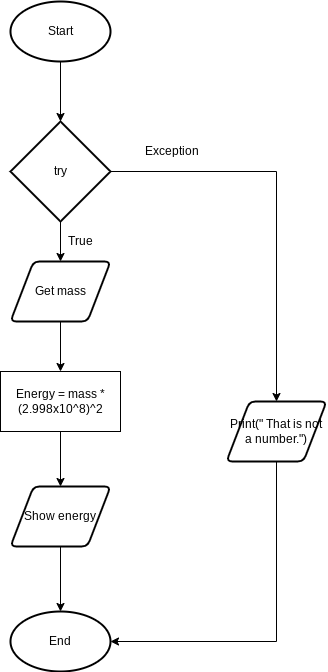

The diagram above was exported from draw.io. Its source (the exported page's mxGraphModel, read from the mxfile embedded in the PNG):
<mxGraphModel dx="594" dy="561" grid="1" gridSize="10" guides="1" tooltips="1" connect="1" arrows="1" fold="1" page="1" pageScale="1" pageWidth="827" pageHeight="1169" math="0" shadow="0">
  <root>
    <mxCell id="0" />
    <mxCell id="1" parent="0" />
    <mxCell id="4" style="edgeStyle=orthogonalEdgeStyle;html=1;entryX=0.5;entryY=0;entryDx=0;entryDy=0;entryPerimeter=0;rounded=0;" edge="1" parent="1" source="2" target="3">
      <mxGeometry relative="1" as="geometry" />
    </mxCell>
    <mxCell id="2" value="Start" style="strokeWidth=2;html=1;shape=mxgraph.flowchart.start_1;whiteSpace=wrap;" vertex="1" parent="1">
      <mxGeometry x="364" y="40" width="100" height="60" as="geometry" />
    </mxCell>
    <mxCell id="8" style="edgeStyle=orthogonalEdgeStyle;rounded=0;html=1;entryX=0.5;entryY=0;entryDx=0;entryDy=0;" edge="1" parent="1" source="3" target="6">
      <mxGeometry relative="1" as="geometry" />
    </mxCell>
    <mxCell id="20" style="edgeStyle=orthogonalEdgeStyle;rounded=0;html=1;entryX=0.5;entryY=0;entryDx=0;entryDy=0;" edge="1" parent="1" source="3" target="19">
      <mxGeometry relative="1" as="geometry" />
    </mxCell>
    <mxCell id="3" value="try" style="strokeWidth=2;html=1;shape=mxgraph.flowchart.decision;whiteSpace=wrap;" vertex="1" parent="1">
      <mxGeometry x="364" y="160" width="100" height="100" as="geometry" />
    </mxCell>
    <mxCell id="9" style="edgeStyle=orthogonalEdgeStyle;rounded=0;html=1;entryX=0.5;entryY=0;entryDx=0;entryDy=0;" edge="1" parent="1" source="6" target="7">
      <mxGeometry relative="1" as="geometry" />
    </mxCell>
    <mxCell id="6" value="Get mass" style="shape=parallelogram;html=1;strokeWidth=2;perimeter=parallelogramPerimeter;whiteSpace=wrap;rounded=1;arcSize=12;size=0.23;" vertex="1" parent="1">
      <mxGeometry x="364" y="300" width="100" height="60" as="geometry" />
    </mxCell>
    <mxCell id="12" style="edgeStyle=orthogonalEdgeStyle;rounded=0;html=1;entryX=0.5;entryY=0;entryDx=0;entryDy=0;" edge="1" parent="1" source="7" target="11">
      <mxGeometry relative="1" as="geometry" />
    </mxCell>
    <mxCell id="7" value="Energy = mass * (2.998x10^8)^2" style="rounded=0;whiteSpace=wrap;html=1;" vertex="1" parent="1">
      <mxGeometry x="354" y="410" width="120" height="60" as="geometry" />
    </mxCell>
    <mxCell id="14" style="edgeStyle=orthogonalEdgeStyle;rounded=0;html=1;entryX=0.5;entryY=0;entryDx=0;entryDy=0;entryPerimeter=0;" edge="1" parent="1" source="11" target="13">
      <mxGeometry relative="1" as="geometry" />
    </mxCell>
    <mxCell id="11" value="Show energy" style="shape=parallelogram;html=1;strokeWidth=2;perimeter=parallelogramPerimeter;whiteSpace=wrap;rounded=1;arcSize=12;size=0.23;" vertex="1" parent="1">
      <mxGeometry x="364" y="525" width="100" height="60" as="geometry" />
    </mxCell>
    <mxCell id="13" value="End" style="strokeWidth=2;html=1;shape=mxgraph.flowchart.start_1;whiteSpace=wrap;" vertex="1" parent="1">
      <mxGeometry x="364" y="650" width="100" height="60" as="geometry" />
    </mxCell>
    <mxCell id="15" value="True" style="text;html=1;align=center;verticalAlign=middle;resizable=0;points=[];autosize=1;strokeColor=none;fillColor=none;" vertex="1" parent="1">
      <mxGeometry x="414" y="270" width="40" height="20" as="geometry" />
    </mxCell>
    <mxCell id="17" value="Exception" style="text;html=1;align=center;verticalAlign=middle;resizable=0;points=[];autosize=1;strokeColor=none;fillColor=none;" vertex="1" parent="1">
      <mxGeometry x="490" y="180" width="70" height="20" as="geometry" />
    </mxCell>
    <mxCell id="21" style="edgeStyle=orthogonalEdgeStyle;rounded=0;html=1;entryX=1;entryY=0.5;entryDx=0;entryDy=0;entryPerimeter=0;" edge="1" parent="1" source="19" target="13">
      <mxGeometry relative="1" as="geometry">
        <Array as="points">
          <mxPoint x="630" y="680" />
        </Array>
      </mxGeometry>
    </mxCell>
    <mxCell id="19" value="Print(&quot; That is not a number.&quot;)" style="shape=parallelogram;html=1;strokeWidth=2;perimeter=parallelogramPerimeter;whiteSpace=wrap;rounded=1;arcSize=12;size=0.23;" vertex="1" parent="1">
      <mxGeometry x="580" y="440" width="100" height="60" as="geometry" />
    </mxCell>
  </root>
</mxGraphModel>